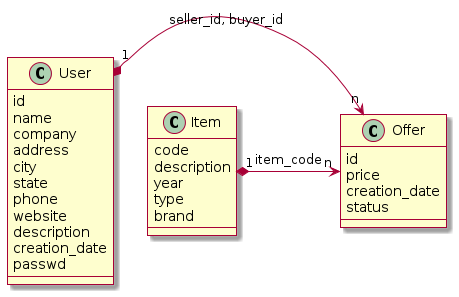

The diagram above was rendered by PlantUML. Its source (embedded in the PNG):
@startuml
skin rose

class User {
    id
    name
    company
    address
    city
    state
    phone
    website
    description
    creation_date
    passwd
}

class Item { 
    code 
    description 
    year 
    type
    brand 
}

class Offer { 
    id 
    price 
    creation_date
    status
}

User "1" *-> "n" Offer: seller_id, buyer_id
Item "1" *-> "n" Offer: item_code
@enduml